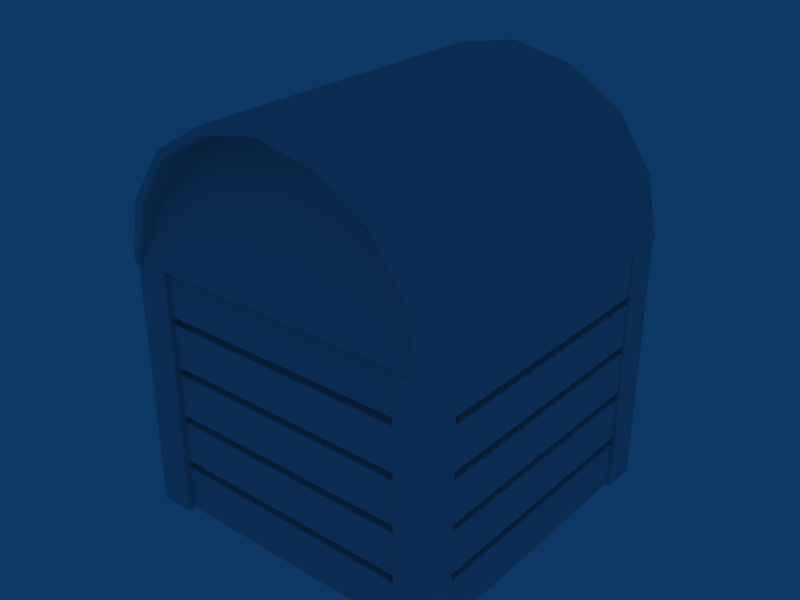 # Source: recycling_container_001.blend  (saved by Blender 2.49.2; exported with 4.5.12 LTS)
import bpy
from mathutils import Matrix  # noqa: F401  (used for matrix-valued properties, if any)

bpy.ops.wm.read_factory_settings(use_empty=True)
scene = bpy.context.scene
scene.name = 'Scene'

# ---- collections
col_collection_1 = bpy.data.collections.new('Collection 1'); scene.collection.children.link(col_collection_1)
col_collection_2 = bpy.data.collections.new('Collection 2'); scene.collection.children.link(col_collection_2)
col_collection_3 = bpy.data.collections.new('Collection 3'); scene.collection.children.link(col_collection_3)
col_collection_4 = bpy.data.collections.new('Collection 4'); scene.collection.children.link(col_collection_4)

# ---- materials (node trees are filled in below, after node groups)
mat_material_001 = bpy.data.materials.new('Material.001')
mat_material_001.alpha_threshold = 0.0
mat_material_001.roughness = 0.5
mat_material_001.line_color = (0.0, 0.0, 0.0, 1.0)
mat_material_004 = bpy.data.materials.new('Material.004')
mat_material_004.alpha_threshold = 0.0
mat_material_004.roughness = 0.5
mat_material_004.line_color = (0.0, 0.0, 0.0, 1.0)
mat_material_003 = bpy.data.materials.new('Material.003')
mat_material_003.alpha_threshold = 0.0
mat_material_003.roughness = 0.5
mat_material_003.line_color = (0.0, 0.0, 0.0, 1.0)
mat_material_002 = bpy.data.materials.new('Material.002')
mat_material_002.alpha_threshold = 0.0
mat_material_002.roughness = 0.5
mat_material_002.line_color = (0.0, 0.0, 0.0, 1.0)
mat_material = bpy.data.materials.new('Material')
mat_material.alpha_threshold = 0.0
mat_material.roughness = 0.5
mat_material.line_color = (0.0, 0.0, 0.0, 1.0)

# ---- material node trees

# ---- world
world_world = bpy.data.worlds.new('World'); scene.world = world_world
world_world.color = (0.05656, 0.2208, 0.4)
world_world.use_sun_shadow = False
world_world.sun_shadow_jitter_overblur = 0.0
world_world.cycles.sampling_method = 'MANUAL'
world_world.cycles.sample_map_resolution = 256

# ---- meshes
me_circle = bpy.data.meshes.new('Circle')
me_circle.from_pydata([(1.107, -1.107, 0.9445), (-1.107, -1.107, 0.9445), (-1.107, 1.107, 0.6055), (1.107, 1.107, 0.6055), (1.107, -1.107, 0.6055), (-1.107, -1.107, 0.6055), (-1.051, 1.051, 0.6055), (1.051, 1.051, 0.6055), (1.051, -1.051, 0.6055), (-1.051, -1.051, 0.6055), (-1.051, 1.051, 0.5502), (1.051, 1.051, 0.5502), (1.051, -1.051, 0.5502), (-1.051, -1.051, 0.5502), (-1.104, 1.104, 0.5502), (1.104, 1.104, 0.5502), (1.104, -1.104, 0.5502), (-1.104, -1.104, 0.5502), (-1.104, 1.104, 0.2514), (1.104, 1.104, 0.2514), (1.104, -1.104, 0.2514), (-1.104, -1.104, 0.2514), (-1.049, 1.049, 0.2514), (1.049, 1.049, 0.2514), (1.049, -1.049, 0.2514), (-1.049, -1.049, 0.2514), (-1.049, 1.049, 0.1961), (1.049, 1.049, 0.1961), (1.049, -1.049, 0.1961), (-1.049, -1.049, 0.1961), (-1.101, 1.101, 0.1961), (1.101, 1.101, 0.1961), (1.101, -1.101, 0.1961), (-1.101, -1.101, 0.1961), (-1.101, 1.101, -0.1027), (1.101, 1.101, -0.1027), (1.101, -1.101, -0.1027), (-1.101, -1.101, -0.1027), (-1.046, 1.046, -0.1027), (1.046, 1.046, -0.1027), (1.046, -1.046, -0.1027), (-1.046, -1.046, -0.1027), (-1.046, 1.046, -0.158), (1.046, 1.046, -0.158), (1.046, -1.046, -0.158), (-1.046, -1.046, -0.158), (-1.098, 1.098, -0.158), (1.098, 1.098, -0.158), (1.098, -1.098, -0.158), (-1.098, -1.098, -0.158), (-1.098, 1.098, -0.4568), (1.098, 1.098, -0.4568), (1.098, -1.098, -0.4568), (-1.098, -1.098, -0.4568), (-1.043, 1.043, -0.4568), (1.043, 1.043, -0.4568), (1.043, -1.043, -0.4568), (-1.043, -1.043, -0.4568), (-1.043, 1.043, -0.5121), (1.043, 1.043, -0.5121), (1.043, -1.043, -0.5121), (-1.043, -1.043, -0.5121), (-1.096, 1.096, -0.5121), (1.096, 1.096, -0.5121), (1.096, -1.096, -0.5121), (-1.096, -1.096, -0.5121), (-1.096, 1.096, -0.8275), (1.096, 1.096, -0.8275), (1.096, -1.096, -0.8275), (-1.096, -1.096, -0.8275), (1.107, 1.107, 0.9445), (-1.107, 1.107, 0.9445)], [], [(70, 3, 2, 71), (0, 4, 3, 70), (4, 0, 1, 5), (71, 2, 5, 1), (3, 7, 6, 2), (4, 8, 7, 3), (5, 9, 8, 4), (2, 6, 9, 5), (7, 11, 10, 6), (8, 12, 11, 7), (9, 13, 12, 8), (6, 10, 13, 9), (11, 15, 14, 10), (12, 16, 15, 11), (13, 17, 16, 12), (10, 14, 17, 13), (15, 19, 18, 14), (16, 20, 19, 15), (17, 21, 20, 16), (14, 18, 21, 17), (19, 23, 22, 18), (20, 24, 23, 19), (21, 25, 24, 20), (18, 22, 25, 21), (23, 27, 26, 22), (24, 28, 27, 23), (25, 29, 28, 24), (22, 26, 29, 25), (27, 31, 30, 26), (28, 32, 31, 27), (29, 33, 32, 28), (26, 30, 33, 29), (31, 35, 34, 30), (32, 36, 35, 31), (33, 37, 36, 32), (30, 34, 37, 33), (35, 39, 38, 34), (36, 40, 39, 35), (37, 41, 40, 36), (34, 38, 41, 37), (39, 43, 42, 38), (40, 44, 43, 39), (41, 45, 44, 40), (38, 42, 45, 41), (43, 47, 46, 42), (44, 48, 47, 43), (45, 49, 48, 44), (42, 46, 49, 45), (47, 51, 50, 46), (48, 52, 51, 47), (49, 53, 52, 48), (46, 50, 53, 49), (51, 55, 54, 50), (52, 56, 55, 51), (53, 57, 56, 52), (50, 54, 57, 53), (55, 59, 58, 54), (56, 60, 59, 55), (57, 61, 60, 56), (54, 58, 61, 57), (59, 63, 62, 58), (60, 64, 63, 59), (61, 65, 64, 60), (58, 62, 65, 61), (63, 67, 66, 62), (64, 68, 67, 63), (65, 69, 68, 64), (62, 66, 69, 65), (66, 67, 68, 69)])
_uv = me_circle.uv_layers.new(name='recyclingBox')
_uv.uv.foreach_set('vector', [0.6429, 0.164, 0.6232, 0.1641, 0.6228, 0.03287, 0.6425, 0.03281, 0.7285, 0.5574, 0.7089, 0.5575, 0.7085, 0.4263, 0.7281, 0.4262, 0.7089, 0.03281, 0.7285, 0.03287, 0.7281, 0.1641, 0.7085, 0.164, 0.6425, 0.5575, 0.6228, 0.5574, 0.6232, 0.4262, 0.6429, 0.4263, 0.0328, 0.164, 0.03609, 0.1607, 0.1607, 0.1611, 0.164, 0.1644, 0.0332, 0.0328, 0.03647, 0.03609, 0.03609, 0.1607, 0.0328, 0.164, 0.1644, 0.0332, 0.1611, 0.03647, 0.03647, 0.03609, 0.0332, 0.0328, 0.164, 0.1644, 0.1607, 0.1611, 0.1611, 0.03647, 0.1644, 0.0332, 0.8815, 0.1641, 0.8802, 0.1641, 0.8798, 0.03943, 0.8811, 0.03943, 0.8815, 0.9433, 0.8802, 0.9433, 0.8798, 0.8187, 0.8811, 0.8187, 0.7955, 0.9436, 0.7941, 0.9436, 0.7945, 0.819, 0.7958, 0.819, 0.8811, 0.5575, 0.8798, 0.5575, 0.8802, 0.4328, 0.8815, 0.4328, 0.2331, 0.03631, 0.23, 0.0332, 0.3609, 0.0328, 0.3578, 0.03593, 0.2335, 0.161, 0.2304, 0.1641, 0.23, 0.0332, 0.2331, 0.03631, 0.3582, 0.1606, 0.3613, 0.1637, 0.2304, 0.1641, 0.2335, 0.161, 0.3578, 0.03593, 0.3609, 0.0328, 0.3613, 0.1637, 0.3582, 0.1606, 0.6429, 0.3606, 0.6232, 0.3606, 0.6228, 0.2298, 0.6425, 0.2297, 0.5572, 0.7537, 0.5375, 0.7537, 0.5371, 0.6228, 0.5568, 0.6228, 0.4462, 0.7537, 0.4266, 0.7537, 0.427, 0.6228, 0.4466, 0.6228, 0.7281, 0.3606, 0.7085, 0.3606, 0.7089, 0.2297, 0.7285, 0.2298, 0.0328, 0.3609, 0.03608, 0.3576, 0.1604, 0.358, 0.1637, 0.3613, 0.0332, 0.23, 0.03646, 0.2333, 0.03608, 0.3576, 0.0328, 0.3609, 0.1641, 0.2304, 0.1608, 0.2337, 0.03646, 0.2333, 0.0332, 0.23, 0.1637, 0.3613, 0.1604, 0.358, 0.1608, 0.2337, 0.1641, 0.2304, 0.361, 0.9433, 0.3596, 0.9433, 0.3593, 0.819, 0.3606, 0.819, 0.05288, 0.9433, 0.05157, 0.9433, 0.05119, 0.819, 0.0525, 0.819, 0.1198, 0.9433, 0.1185, 0.9433, 0.1189, 0.819, 0.1202, 0.819, 0.23, 0.819, 0.2313, 0.819, 0.2317, 0.9433, 0.2304, 0.9433, 0.2331, 0.4301, 0.23, 0.427, 0.3606, 0.4266, 0.3575, 0.4297, 0.2335, 0.5544, 0.2304, 0.5575, 0.23, 0.427, 0.2331, 0.4301, 0.3578, 0.554, 0.361, 0.5571, 0.2304, 0.5575, 0.2335, 0.5544, 0.3575, 0.4297, 0.3606, 0.4266, 0.361, 0.5571, 0.3578, 0.554, 0.7285, 0.7536, 0.7089, 0.7537, 0.7085, 0.6232, 0.7281, 0.6231, 0.6429, 0.7536, 0.6232, 0.7537, 0.6228, 0.6232, 0.6425, 0.6231, 0.05248, 0.7534, 0.0328, 0.7533, 0.0332, 0.6228, 0.05288, 0.6228, 0.143, 0.6228, 0.1627, 0.6228, 0.1631, 0.7533, 0.1434, 0.7534, 0.23, 0.3606, 0.2333, 0.3573, 0.3573, 0.3577, 0.3606, 0.361, 0.2304, 0.23, 0.2337, 0.2333, 0.2333, 0.3573, 0.23, 0.3606, 0.361, 0.2304, 0.3577, 0.2337, 0.2337, 0.2333, 0.2304, 0.23, 0.3606, 0.361, 0.3573, 0.3577, 0.3577, 0.2337, 0.361, 0.2304, 0.7285, 0.9433, 0.7272, 0.9433, 0.7269, 0.8193, 0.7282, 0.8193, 0.5388, 0.9433, 0.5375, 0.9433, 0.5371, 0.8193, 0.5384, 0.8193, 0.4715, 0.9433, 0.4702, 0.9433, 0.4698, 0.8193, 0.4711, 0.8193, 0.6412, 0.8193, 0.6425, 0.8193, 0.6429, 0.9433, 0.6415, 0.9433, 0.4297, 0.2335, 0.4266, 0.2304, 0.5568, 0.23, 0.5537, 0.2331, 0.43, 0.3575, 0.427, 0.3606, 0.4266, 0.2304, 0.4297, 0.2335, 0.5541, 0.3571, 0.5572, 0.3602, 0.427, 0.3606, 0.43, 0.3575, 0.5537, 0.2331, 0.5568, 0.23, 0.5572, 0.3602, 0.5541, 0.3571, 0.361, 0.7533, 0.3413, 0.7534, 0.3409, 0.6232, 0.3606, 0.6231, 0.7945, 0.6231, 0.8142, 0.6232, 0.8138, 0.7534, 0.7941, 0.7533, 0.8142, 0.3599, 0.7945, 0.36, 0.7941, 0.2298, 0.8138, 0.2297, 0.2497, 0.7534, 0.23, 0.7533, 0.2304, 0.6231, 0.2501, 0.6232, 0.4266, 0.5568, 0.4298, 0.5535, 0.5535, 0.5539, 0.5568, 0.5572, 0.427, 0.4266, 0.4302, 0.4298, 0.4298, 0.5535, 0.4266, 0.5568, 0.5572, 0.427, 0.5539, 0.4302, 0.4302, 0.4298, 0.427, 0.4266, 0.5568, 0.5572, 0.5535, 0.5539, 0.5539, 0.4302, 0.5572, 0.427, 0.9488, 0.9424, 0.9475, 0.9424, 0.9471, 0.8187, 0.9484, 0.8187, 0.9488, 0.5575, 0.9475, 0.5575, 0.9471, 0.4338, 0.9484, 0.4338, 0.9672, 0.3596, 0.9659, 0.3596, 0.9655, 0.2359, 0.9668, 0.2359, 0.9471, 0.04037, 0.9484, 0.04036, 0.9488, 0.1641, 0.9475, 0.1641, 0.43, 0.03726, 0.4269, 0.03418, 0.5568, 0.03378, 0.5537, 0.03689, 0.4304, 0.161, 0.4273, 0.1641, 0.4269, 0.03418, 0.43, 0.03726, 0.5541, 0.1606, 0.5572, 0.1637, 0.4273, 0.1641, 0.4304, 0.161, 0.5537, 0.03689, 0.5568, 0.03378, 0.5572, 0.1637, 0.5541, 0.1606, 0.8142, 0.164, 0.7945, 0.1641, 0.7941, 0.03418, 0.8138, 0.03412, 0.8802, 0.6231, 0.8999, 0.6232, 0.8995, 0.753, 0.8798, 0.753, 0.8995, 0.3596, 0.8798, 0.3596, 0.8802, 0.2297, 0.8999, 0.2298, 0.8138, 0.5575, 0.7941, 0.5574, 0.7945, 0.4275, 0.8142, 0.4276, 0.1627, 0.5572, 0.0328, 0.5568, 0.0332, 0.4269, 0.1631, 0.4273])
me_circle.materials.append(mat_material_001)
me_circle.use_remesh_preserve_volume = False
me_circle.use_remesh_preserve_attributes = False
me_circle.use_mirror_vertex_groups = False
me_circle.update()
me_circle_003 = bpy.data.meshes.new('Circle.003')
me_circle_003.from_pydata([(0.4294, 1.132, -0.1014), (-0.0008461, 1.132, -0.0189), (-0.4311, 1.132, -0.1014), (-0.7958, 1.132, -0.3293), (-1.036, 1.132, -0.6699), (-1.124, 1.134, -1.087), (1.124, 1.134, -1.087), (1.04, 1.132, -0.6699), (0.7941, 1.132, -0.3293)], [], [(6, 5, 7), (7, 5, 4), (7, 4, 8), (8, 4, 3), (3, 0, 8), (0, 3, 2), (0, 2, 1)])
_uv = me_circle_003.uv_layers.new(name='containerBackTop')
_uv.uv.foreach_set('vector', [0.1015, 0.34, 0.9094, 0.3375, 0.1324, 0.4897, 0.1324, 0.4897, 0.9094, 0.3375, 0.8782, 0.4875, 0.1324, 0.4897, 0.8782, 0.4875, 0.221, 0.6118, 0.221, 0.6118, 0.8782, 0.4875, 0.7923, 0.6101, 0.7923, 0.6101, 0.3523, 0.6933, 0.221, 0.6118, 0.3523, 0.6933, 0.7923, 0.6101, 0.6615, 0.6924, 0.3523, 0.6933, 0.6615, 0.6924, 0.507, 0.7225])
me_circle_003.materials.append(mat_material_004)
me_circle_003.use_remesh_preserve_volume = False
me_circle_003.use_remesh_preserve_attributes = False
me_circle_003.use_mirror_vertex_groups = False
me_circle_003.update()
me_circle_001 = bpy.data.meshes.new('Circle.001')
me_circle_001.from_pydata([(-1.083, -1.138, -1.088), (1.083, -1.138, -1.088), (0.4146, -0.8269, -0.1271), (6.833e-07, -0.8012, -0.04876), (-0.4146, -0.8269, -0.1271), (-0.766, -0.8999, -0.3503), (-1.001, -1.009, -0.6844), (1.001, -1.009, -0.6844), (0.766, -0.8999, -0.3503)], [], [(7, 0, 1), (6, 0, 7), (7, 8, 6), (8, 5, 6), (8, 2, 5), (2, 4, 5), (2, 3, 4)])
_uv = me_circle_001.uv_layers.new(name='recyclingMouth')
_uv.uv.foreach_set('vector', [0.9042, 0.576, 0.06921, 0.4088, 0.9366, 0.4062, 0.1027, 0.5785, 0.06921, 0.4088, 0.9042, 0.576, 0.9042, 0.576, 0.8106, 0.717, 0.1027, 0.5785, 0.8106, 0.717, 0.1972, 0.7189, 0.1027, 0.5785, 0.8106, 0.717, 0.6701, 0.8114, 0.1972, 0.7189, 0.6701, 0.8114, 0.3382, 0.8125, 0.1972, 0.7189, 0.6701, 0.8114, 0.5043, 0.845, 0.3382, 0.8125])
me_circle_001.materials.append(mat_material_003)
me_circle_001.use_remesh_preserve_volume = False
me_circle_001.use_remesh_preserve_attributes = False
me_circle_001.use_mirror_vertex_groups = False
me_circle_001.update()
me_circle_002 = bpy.data.meshes.new('Circle.002')
me_circle_002.from_pydata([(1.046, 1.141, -0.6722), (1.133, 1.141, -1.093), (-1.133, 1.141, -1.093), (-1.046, 1.141, -0.6722), (-0.8009, 1.141, -0.3153), (-0.421, 1.141, -0.09038), (6.963e-07, 1.141, -0.00665), (0.8009, 1.141, -0.3153), (0.421, 1.141, -0.09038), (0.8009, -1.152, -0.3153), (1.046, -1.152, -0.6722), (1.133, -1.152, -1.093), (-1.133, -1.152, -1.093), (-1.046, -1.152, -0.6722), (-0.8009, -1.152, -0.3153), (-0.421, -1.152, -0.09038), (6.963e-07, -1.152, -0.006651), (0.421, -1.152, -0.09038), (0.9931, 1.141, -0.6936), (0.7601, 1.141, -0.355), (0.7601, -1.152, -0.355), (0.9931, -1.152, -0.6936), (1.077, 1.141, -1.104), (1.077, -1.152, -1.104), (-1.077, -1.152, -1.104), (-0.9931, -1.152, -0.6936), (-0.9931, 1.141, -0.6936), (-1.077, 1.141, -1.104), (-0.7601, -1.152, -0.355), (-0.7601, 1.141, -0.355), (-0.3995, -1.152, -0.1422), (-0.3995, 1.141, -0.1422), (6.963e-07, -1.152, -0.06273), (6.963e-07, 1.141, -0.06273), (0.3995, -1.152, -0.1422), (0.3995, 1.141, -0.1422)], [], [(0, 7, 9, 10), (1, 0, 10, 11), (12, 13, 3, 2), (13, 14, 4, 3), (14, 15, 5, 4), (15, 16, 6, 5), (16, 17, 8, 6), (9, 7, 8, 17), (21, 20, 19, 18), (23, 21, 18, 22), (27, 26, 25, 24), (26, 29, 28, 25), (29, 31, 30, 28), (31, 33, 32, 30), (33, 35, 34, 32), (34, 35, 19, 20), (8, 7, 19, 35), (11, 10, 21, 23), (5, 6, 33, 31), (7, 0, 18, 19), (1, 11, 23, 22), (17, 16, 32, 34), (13, 12, 24, 25), (9, 17, 34, 20), (4, 5, 31, 29), (10, 9, 20, 21), (2, 3, 26, 27), (0, 1, 22, 18), (6, 8, 35, 33), (14, 13, 25, 28), (3, 4, 29, 26), (15, 14, 28, 30), (16, 15, 30, 32), (12, 2, 27, 24)])
_uv = me_circle_002.uv_layers.new(name='recyclingTop')
_uv.uv.foreach_set('vector', [0.7254, 0.785, 0.6854, 0.785, 0.6854, 0.4139, 0.7254, 0.4139, 0.7395, 0.785, 0.7254, 0.785, 0.7254, 0.4139, 0.7395, 0.4139, 0.3698, 0.4139, 0.3839, 0.4139, 0.3839, 0.785, 0.3698, 0.785, 0.3839, 0.4139, 0.424, 0.4139, 0.424, 0.785, 0.3839, 0.785, 0.424, 0.4139, 0.486, 0.4139, 0.486, 0.785, 0.424, 0.785, 0.486, 0.4139, 0.5547, 0.4139, 0.5547, 0.785, 0.486, 0.785, 0.5547, 0.4139, 0.6234, 0.4139, 0.6234, 0.785, 0.5547, 0.785, 0.6854, 0.4139, 0.6854, 0.785, 0.6234, 0.785, 0.6234, 0.4139, 0.7167, 0.4139, 0.6787, 0.4139, 0.6787, 0.785, 0.7167, 0.785, 0.7304, 0.4139, 0.7167, 0.4139, 0.7167, 0.785, 0.7304, 0.785, 0.3789, 0.785, 0.3926, 0.785, 0.3926, 0.4139, 0.3789, 0.4139, 0.3926, 0.785, 0.4306, 0.785, 0.4306, 0.4139, 0.3926, 0.4139, 0.4306, 0.785, 0.4895, 0.785, 0.4895, 0.4139, 0.4306, 0.4139, 0.4895, 0.785, 0.5547, 0.785, 0.5547, 0.4139, 0.4895, 0.4139, 0.5547, 0.785, 0.6199, 0.785, 0.6199, 0.4139, 0.5547, 0.4139, 0.6199, 0.4139, 0.6199, 0.785, 0.6787, 0.785, 0.6787, 0.4139, 0.6234, 0.785, 0.6854, 0.785, 0.6787, 0.785, 0.6199, 0.785, 0.7395, 0.4139, 0.7254, 0.4139, 0.7167, 0.4139, 0.7304, 0.4139, 0.486, 0.785, 0.5547, 0.785, 0.5547, 0.785, 0.4895, 0.785, 0.6854, 0.785, 0.7254, 0.785, 0.7167, 0.785, 0.6787, 0.785, 0.7395, 0.785, 0.7395, 0.4139, 0.7304, 0.4139, 0.7304, 0.785, 0.6234, 0.4139, 0.5547, 0.4139, 0.5547, 0.4139, 0.6199, 0.4139, 0.3839, 0.4139, 0.3698, 0.4139, 0.3789, 0.4139, 0.3926, 0.4139, 0.6854, 0.4139, 0.6234, 0.4139, 0.6199, 0.4139, 0.6787, 0.4139, 0.424, 0.785, 0.486, 0.785, 0.4895, 0.785, 0.4306, 0.785, 0.7254, 0.4139, 0.6854, 0.4139, 0.6787, 0.4139, 0.7167, 0.4139, 0.3698, 0.785, 0.3839, 0.785, 0.3926, 0.785, 0.3789, 0.785, 0.7254, 0.785, 0.7395, 0.785, 0.7304, 0.785, 0.7167, 0.785, 0.5547, 0.785, 0.6234, 0.785, 0.6199, 0.785, 0.5547, 0.785, 0.424, 0.4139, 0.3839, 0.4139, 0.3926, 0.4139, 0.4306, 0.4139, 0.3839, 0.785, 0.424, 0.785, 0.4306, 0.785, 0.3926, 0.785, 0.486, 0.4139, 0.424, 0.4139, 0.4306, 0.4139, 0.4895, 0.4139, 0.5547, 0.4139, 0.486, 0.4139, 0.4895, 0.4139, 0.5547, 0.4139, 0.3698, 0.4139, 0.3698, 0.785, 0.3789, 0.785, 0.3789, 0.4139])
me_circle_002.materials.append(mat_material_002)
me_circle_002.use_remesh_preserve_volume = False
me_circle_002.use_remesh_preserve_attributes = False
me_circle_002.use_mirror_vertex_groups = False
me_circle_002.update()
me_plane_001 = bpy.data.meshes.new('Plane.001')
me_plane_001.from_pydata([(1.155, 3.189, -0.858), (1.155, 2.956, -0.858), (0.9208, 2.956, -0.858), (0.9208, 3.189, -0.858), (2.924, 3.189, -0.858), (2.924, 2.956, -0.858), (3.157, 2.956, -0.858), (3.157, 3.189, -0.858), (3.157, 1.153, -0.858), (3.157, 0.9193, -0.858), (2.924, 0.9193, -0.858), (2.924, 1.153, -0.858), (0.9208, 1.153, -0.858), (0.9208, 0.9193, -0.858), (1.155, 0.9193, -0.858), (1.155, 1.153, -0.858), (1.155, 1.153, -2.653), (0.9208, 1.153, -2.653), (0.9208, 0.9193, -2.653), (1.155, 0.9193, -2.653), (3.157, 1.153, -2.653), (2.924, 1.153, -2.653), (2.924, 0.9193, -2.653), (3.157, 0.9193, -2.653), (3.157, 3.189, -2.653), (2.924, 3.189, -2.653), (2.924, 2.956, -2.653), (3.157, 2.956, -2.653), (1.155, 3.189, -2.653), (0.9208, 3.189, -2.653), (0.9208, 2.956, -2.653), (1.155, 2.956, -2.653)], [], [(12, 15, 16, 17), (13, 12, 17, 18), (14, 13, 18, 19), (15, 14, 19, 16), (16, 19, 18, 17), (11, 8, 20, 21), (10, 11, 21, 22), (9, 10, 22, 23), (8, 9, 23, 20), (20, 23, 22, 21), (4, 7, 24, 25), (5, 4, 25, 26), (6, 5, 26, 27), (7, 6, 27, 24), (24, 27, 26, 25), (3, 0, 28, 29), (2, 3, 29, 30), (1, 2, 30, 31), (0, 1, 31, 28), (28, 31, 30, 29)])
_uv = me_plane_001.uv_layers.new(name='recyclingBoxCorners')
_uv.uv.foreach_set('vector', [0.3892, 0.01528, 0.4503, 0.01547, 0.4488, 0.4847, 0.3877, 0.4845, 0.01672, 0.01528, 0.07783, 0.01547, 0.07639, 0.4847, 0.01528, 0.4845, 0.8227, 0.4845, 0.7616, 0.4847, 0.7602, 0.01547, 0.8213, 0.01528, 0.2641, 0.4845, 0.2029, 0.4847, 0.2015, 0.01547, 0.2626, 0.01528, 0.3879, 0.6684, 0.3877, 0.6073, 0.4488, 0.6071, 0.449, 0.6683, 0.9158, 0.9845, 0.8547, 0.9847, 0.8533, 0.5155, 0.9144, 0.5153, 0.1709, 0.9845, 0.1098, 0.9847, 0.1084, 0.5155, 0.1695, 0.5153, 0.2029, 0.5153, 0.2641, 0.5155, 0.2626, 0.9847, 0.2015, 0.9845, 0.3572, 0.4845, 0.296, 0.4847, 0.2946, 0.01547, 0.3557, 0.01528, 0.449, 0.5764, 0.3879, 0.5766, 0.3877, 0.5155, 0.4488, 0.5153, 0.3572, 0.9845, 0.296, 0.9847, 0.2946, 0.5155, 0.3557, 0.5153, 0.6365, 0.9845, 0.5754, 0.9847, 0.5739, 0.5155, 0.6351, 0.5153, 0.01672, 0.5153, 0.07783, 0.5155, 0.07639, 0.9847, 0.01528, 0.9845, 0.8547, 0.01528, 0.9158, 0.01547, 0.9144, 0.4847, 0.8533, 0.4845, 0.5419, 0.5766, 0.4808, 0.5764, 0.481, 0.5153, 0.5421, 0.5155, 0.4823, 0.01528, 0.5434, 0.01547, 0.5419, 0.4847, 0.4808, 0.4845, 0.7296, 0.4845, 0.6685, 0.4847, 0.6671, 0.01547, 0.7282, 0.01528, 0.1098, 0.01528, 0.1709, 0.01547, 0.1695, 0.4847, 0.1084, 0.4845, 0.5754, 0.01528, 0.6365, 0.01547, 0.6351, 0.4847, 0.5739, 0.4845, 0.5421, 0.6683, 0.481, 0.6684, 0.4808, 0.6073, 0.5419, 0.6071])
me_plane_001.materials.append(mat_material)
me_plane_001.use_remesh_preserve_volume = False
me_plane_001.use_remesh_preserve_attributes = False
me_plane_001.use_mirror_vertex_groups = False
me_plane_001.update()

# ---- objects
ob_box_body = bpy.data.objects.new('box_body', me_circle)
ob_back_top = bpy.data.objects.new('back_top', me_circle_003)
ob_mouth = bpy.data.objects.new('mouth', me_circle_001)
ob_top = bpy.data.objects.new('top', me_circle_002)
ob_corners = bpy.data.objects.new('corners', me_plane_001)

# ---- transforms, parenting, visibility, modifiers, constraints
ob_box_body.location = (0.2267, 0.4022, 1.523)
ob_box_body.lock_rotations_4d = False
ob_box_body.empty_display_type = 'ARROWS'
ob_box_body.lineart.crease_threshold = 0.0
ob_back_top.location = (0.2267, 0.3908, 3.536)
ob_back_top.lock_rotations_4d = False
ob_back_top.empty_display_type = 'ARROWS'
ob_back_top.lineart.crease_threshold = 0.0
ob_mouth.location = (0.2267, 0.3908, 3.536)
ob_mouth.lock_rotations_4d = False
ob_mouth.empty_display_type = 'ARROWS'
ob_mouth.lineart.crease_threshold = 0.0
ob_top.location = (0.2267, 0.3908, 3.54)
ob_top.lock_rotations_4d = False
ob_top.empty_display_type = 'ARROWS'
ob_top.lineart.crease_threshold = 0.0
ob_corners.location = (-1.814, -1.655, 3.326)
ob_corners.lock_rotations_4d = False
ob_corners.empty_display_type = 'ARROWS'
ob_corners.lineart.crease_threshold = 0.0

# ---- collection membership
col_collection_1.objects.link(ob_box_body)
col_collection_2.objects.link(ob_back_top)
col_collection_2.objects.link(ob_mouth)
col_collection_3.objects.link(ob_top)
col_collection_4.objects.link(ob_corners)

# ---- scene / render settings (as saved in the file)
scene.frame_start = 1; scene.frame_end = 250; scene.frame_set(11)
scene.render.engine = 'BLENDER_EEVEE_NEXT'
scene.render.image_settings.file_format = 'JPEG'
scene.render.image_settings.color_mode = 'RGB'
scene.render.image_settings.compression = 90
scene.render.resolution_x = 800
scene.render.resolution_y = 600
scene.render.pixel_aspect_x = 100.0
scene.render.pixel_aspect_y = 100.0
scene.render.fps = 25
scene.render.dither_intensity = 0.0
scene.render.use_compositing = False
scene.render.use_sequencer = False
scene.render.bake_margin = 2
scene.render.bake_bias = 0.0
scene.render.use_stamp_time = False
scene.render.use_stamp_date = False
scene.render.use_stamp_frame = False
scene.render.use_stamp_camera = False
scene.render.use_stamp_scene = False
scene.render.use_stamp_filename = False
scene.render.use_stamp_render_time = False
scene.render.stamp_font_size = 0
scene.cycles.use_denoising = False
scene.cycles.samples = 10
scene.cycles.sampling_pattern = 'TABULATED_SOBOL'
scene.cycles.light_sampling_threshold = 0.0
scene.cycles.use_adaptive_sampling = False
scene.cycles.use_light_tree = False
scene.cycles.blur_glossy = 0.0
scene.cycles.volume_bounces = 1
scene.cycles.pixel_filter_type = 'GAUSSIAN'
scene.cycles.sample_clamp_indirect = 0.0
scene.view_settings.view_transform = 'Raw'
bpy.context.view_layer.update()

# ---- added for rendering (the .blend has no active camera): camera
cam_auto = bpy.data.cameras.new('AutoCamera')
cam_auto.lens = 50.0
cam_auto.sensor_width = 36.0
cam_auto.clip_end = 1000.0
ob_auto_camera = bpy.data.objects.new('AutoCamera', cam_auto)
scene.collection.objects.link(ob_auto_camera)
ob_auto_camera.location = (4.2153, -4.39966, 5.29452)
ob_auto_camera.rotation_euler = (1.09748, -7.21219e-08, 0.694738)
scene.camera = ob_auto_camera
bpy.context.view_layer.update()
